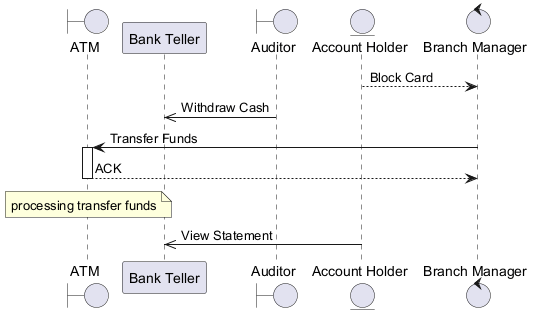

The diagram above was rendered by PlantUML. Its source (embedded in the PNG):
@startuml
skinparam backgroundColor #FFFFFF
skinparam classBackgroundColor #E8F4FA
skinparam classBorderColor #2C7DA0
boundary "ATM" as A
participant "Bank Teller" as BT
boundary "Auditor" as A2
entity "Account Holder" as AH
control "Branch Manager" as BM
AH --> BM : Block Card
A2 ->> BT : Withdraw Cash
BM -> A : Transfer Funds
activate A
A --> BM : ACK
deactivate A
note over A : processing transfer funds
AH ->> BT : View Statement
@enduml